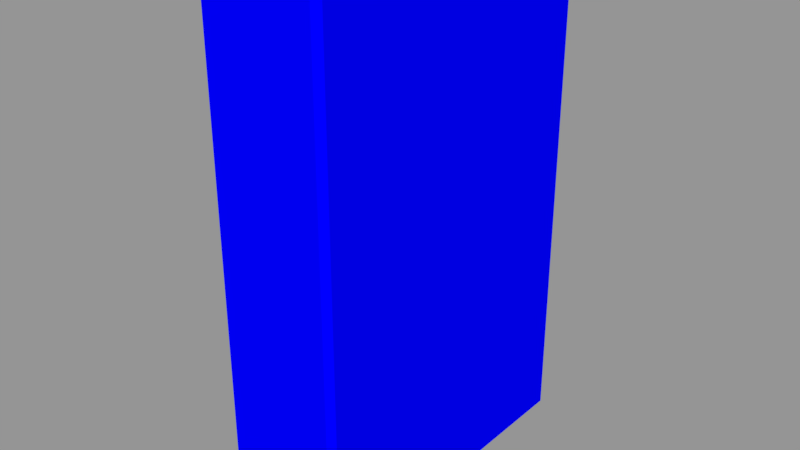 # Source: Libro.blend  (saved by Blender 4.4.30; exported with 4.5.12 LTS)
import bpy
from mathutils import Matrix  # noqa: F401  (used for matrix-valued properties, if any)

bpy.ops.wm.read_factory_settings(use_empty=True)
scene = bpy.context.scene
scene.name = 'Scene'

# ---- materials (node trees are filled in below, after node groups)
mat_libro = bpy.data.materials.new('Libro')
mat_libro.alpha_threshold = 0.0
mat_libro.use_transparent_shadow = False
mat_libro.diffuse_color = (0.0, 0.0, 1.0, 1.0)
mat_libro.roughness = 0.5
mat_hojas = bpy.data.materials.new('Hojas')
mat_hojas.alpha_threshold = 0.0
mat_hojas.use_transparent_shadow = False
mat_hojas.diffuse_color = (0.0, 1.0, 0.0, 1.0)
mat_hojas.roughness = 0.5

# ---- material node trees

# ---- meshes
me_libro = bpy.data.meshes.new('Libro')
me_libro.from_pydata([(0.03015, 0.07928, 0.0), (-0.03015, 0.07928, 0.0), (0.03015, 0.07928, 0.2499), (-0.03015, 0.07928, 0.2499), (-0.02738, 0.0771, 0.002695), (-0.02738, -0.07904, 0.0), (-0.02738, 0.0771, 0.2472), (-0.02738, -0.07904, 0.2499), (-0.03015, -0.076, 0.0), (-0.03015, -0.076, 0.2499), (-0.02738, -0.07661, 0.2472), (-0.02738, -0.07661, 0.002695), (0.02738, 0.0771, 0.002695), (0.02738, -0.07904, 0.0), (0.02738, 0.0771, 0.2472), (0.02738, -0.07904, 0.2499), (0.03015, -0.076, 0.0), (0.03015, -0.076, 0.2499), (0.02738, -0.07661, 0.2472), (0.02738, -0.07661, 0.002695)], [], [(10, 9, 7), (13, 16, 17, 15), (8, 9, 3, 1), (6, 4, 1, 3), (18, 14, 6, 10), (8, 11, 5), (1, 4, 11, 8), (6, 3, 9, 10), (0, 16, 19, 12), (14, 18, 17, 2), (11, 19, 13, 5), (13, 15, 7, 5), (4, 12, 19, 11), (14, 12, 4, 6), (14, 2, 0, 12), (15, 18, 10, 7), (19, 16, 13), (16, 0, 2, 17), (18, 15, 17), (7, 9, 8, 5)])
me_libro.polygons.foreach_set('material_index', [0, 0, 0, 0, 1, 0, 0, 0, 0, 0, 0, 0, 1, 1, 0, 0, 0, 0, 0, 0])
_uv = me_libro.uv_layers.new(name='UVMap')
_uv.uv.foreach_set('vector', [0.7714, 0.5596, 0.7745, 0.5645, 0.7684, 0.5641, 0.1242, 0.2501, 0.1242, 0.244, 0.4936, 0.244, 0.4936, 0.2501, 0.1242, 0.3371, 0.4936, 0.3371, 0.4936, 0.5667, 0.1242, 0.5667, 0.9804, 0.4703, 0.9803, 0.1088, 0.9855, 0.1048, 0.9856, 0.4743, 0.01442, 0.8303, 0.01442, 0.6031, 0.09537, 0.6031, 0.09537, 0.8303, 0.7745, 0.01442, 0.7714, 0.01932, 0.7684, 0.01486, 0.9855, 0.1048, 0.9803, 0.1088, 0.7714, 0.01932, 0.7745, 0.01442, 0.9804, 0.4703, 0.9856, 0.4743, 0.7745, 0.5645, 0.7714, 0.5596, 0.5225, 0.1048, 0.7335, 0.01442, 0.7366, 0.01932, 0.5278, 0.1088, 0.5277, 0.4703, 0.7366, 0.5596, 0.7335, 0.5645, 0.5225, 0.4743, 0.5567, 0.6743, 0.5567, 0.5934, 0.5621, 0.5934, 0.5621, 0.6743, 0.1242, 0.2501, 0.4936, 0.2501, 0.4936, 0.331, 0.1242, 0.331, 0.09537, 0.2417, 0.01442, 0.2417, 0.01442, 0.01442, 0.09537, 0.01442, 0.01442, 0.6031, 0.01442, 0.2417, 0.09537, 0.2417, 0.09537, 0.6031, 0.5277, 0.4703, 0.5225, 0.4743, 0.5225, 0.1048, 0.5278, 0.1088, 0.5225, 0.5934, 0.5279, 0.5934, 0.5279, 0.6743, 0.5225, 0.6743, 0.7366, 0.01932, 0.7335, 0.01442, 0.7396, 0.01486, 0.1242, 0.244, 0.1242, 0.01442, 0.4936, 0.01442, 0.4936, 0.244, 0.7366, 0.5596, 0.7396, 0.5641, 0.7335, 0.5645, 0.4936, 0.331, 0.4936, 0.3371, 0.1242, 0.3371, 0.1242, 0.331])
me_libro.materials.append(mat_libro)
me_libro.materials.append(mat_hojas)
me_libro.use_remesh_preserve_volume = False
me_libro.use_remesh_preserve_attributes = False
me_libro.use_mirror_x = True
me_libro.update()

# ---- objects
ob_libro = bpy.data.objects.new('Libro', me_libro)

# ---- transforms, parenting, visibility, modifiers, constraints
ob_libro.location = (0.0, 0.0, 0.0)
ob_libro.lock_rotations_4d = False
ob_libro.empty_display_type = 'ARROWS'
ob_libro.lineart.crease_threshold = 0.0
ob_libro.use_mesh_mirror_x = True

# ---- collection membership
scene.collection.objects.link(ob_libro)

# ---- scene / render settings (as saved in the file)
scene.frame_start = 1; scene.frame_end = 250; scene.frame_set(1)
scene.render.engine = 'BLENDER_EEVEE_NEXT'
scene.render.resolution_percentage = 50
scene.render.dither_intensity = 0.0
scene.cycles.use_denoising = False
scene.cycles.samples = 128
scene.cycles.sampling_pattern = 'TABULATED_SOBOL'
scene.cycles.use_adaptive_sampling = False
scene.cycles.use_light_tree = False
scene.cycles.blur_glossy = 0.0
scene.cycles.sample_clamp_indirect = 0.0
scene.view_settings.view_transform = 'Standard'
bpy.context.view_layer.update()

# ---- added for rendering (the .blend has no active camera and no usable light): camera, sun + grey world if the file has none
cam_auto = bpy.data.cameras.new('AutoCamera')
cam_auto.lens = 50.0
cam_auto.sensor_width = 36.0
cam_auto.clip_end = 1000.0
ob_auto_camera = bpy.data.objects.new('AutoCamera', cam_auto)
scene.collection.objects.link(ob_auto_camera)
ob_auto_camera.location = (0.279336, -0.335085, 0.348416)
ob_auto_camera.rotation_euler = (1.09748, -7.21219e-08, 0.694738)
scene.camera = ob_auto_camera
light_auto_sun = bpy.data.lights.new('AutoSun', 'SUN')
light_auto_sun.energy = 3.0
light_auto_sun.angle = 0.0523599
ob_auto_sun = bpy.data.objects.new('AutoSun', light_auto_sun)
scene.collection.objects.link(ob_auto_sun)
ob_auto_sun.rotation_euler = (0.872665, 0.174533, 0.523599)
if scene.world is None:
    world_auto = bpy.data.worlds.new('AutoWorld')
    world_auto.color = (0.3, 0.3, 0.3)
    scene.world = world_auto
bpy.context.view_layer.update()

